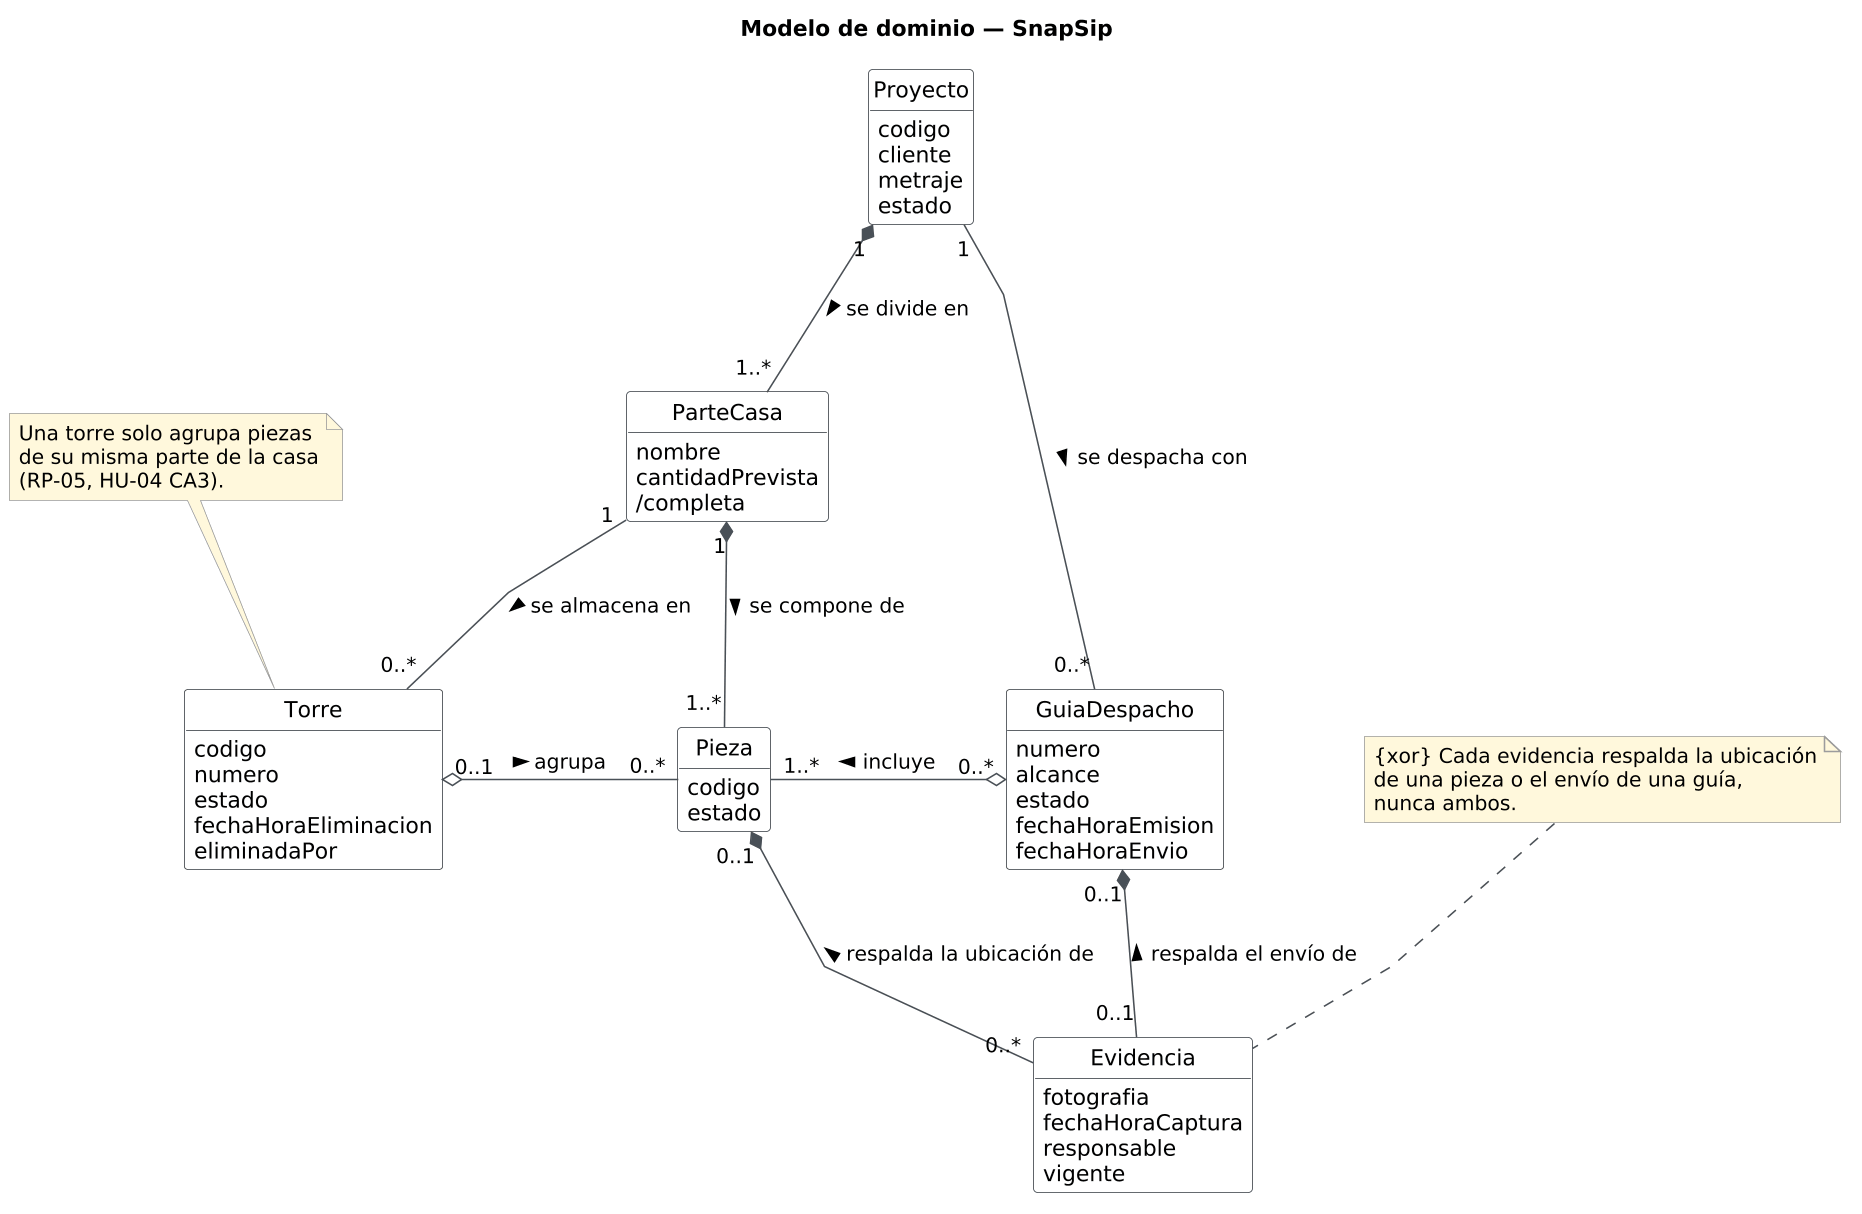

The diagram above was rendered by PlantUML. Its source (embedded in the PNG):
@startuml
hide methods
hide circle
hide empty members
skinparam classAttributeIconSize 0
skinparam dpi 150
skinparam linetype polyline
skinparam nodesep 90
skinparam ranksep 90
skinparam shadowing false

skinparam class {
    BackgroundColor #F8F9FA
    BorderColor #343A40
    ArrowColor #495057
}
skinparam note {
    BackgroundColor #FFF8DC
    BorderColor #999999
}

title Modelo de dominio — SnapSip

class Proyecto {
  codigo
  cliente
  metraje
  estado
}

class ParteCasa {
  nombre
  cantidadPrevista
  /completa
}

class Pieza {
  codigo
  estado
}

class Torre {
  codigo
  numero
  estado
  fechaHoraEliminacion
  eliminadaPor
}

class GuiaDespacho {
  numero
  alcance
  estado
  fechaHoraEmision
  fechaHoraEnvio
}

class Evidencia {
  fotografia
  fechaHoraCaptura
  responsable
  vigente
}

' Composición: ciclo de vida dependiente
Proyecto "1" *-down- "1..*" ParteCasa : se divide en >
ParteCasa "1" *-down- "1..*" Pieza : se compone de >
Pieza "0..1" *-down- "0..*" Evidencia : respalda la ubicación de <
GuiaDespacho "0..1" *-down- "0..1" Evidencia : respalda el envío de <

' Agregación: agrupación física o documental temporal
Torre "0..1" o-right- "0..*" Pieza : agrupa >
GuiaDespacho "0..*" o-left- "1..*" Pieza : incluye >

' Asociaciones simples
ParteCasa "1" -down- "0..*" Torre : se almacena en >
Proyecto "1" -right- "0..*" GuiaDespacho : se despacha con >

' Restricciones que la multiplicidad no expresa
note "Una torre solo agrupa piezas\nde su misma parte de la casa\n(RP-05, HU-04 CA3)." as N1
N1 .. Torre

note "{xor} Cada evidencia respalda la ubicación\nde una pieza o el envío de una guía,\nnunca ambos." as N2
N2 .. Evidencia
@enduml